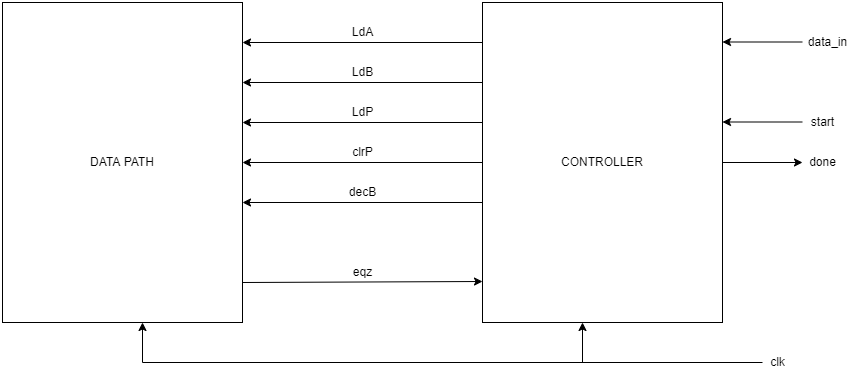

The diagram above was exported from draw.io. Its source (the exported page's mxGraphModel, read from the mxfile embedded in the PNG):
<mxGraphModel dx="1038" dy="521" grid="1" gridSize="10" guides="1" tooltips="1" connect="1" arrows="1" fold="1" page="1" pageScale="1" pageWidth="1169" pageHeight="1654" math="0" shadow="0">
  <root>
    <mxCell id="0" />
    <mxCell id="1" parent="0" />
    <mxCell id="psxwubCbsWi73lncvSd8-1" value="CONTROLLER" style="rounded=0;whiteSpace=wrap;html=1;" vertex="1" parent="1">
      <mxGeometry x="640" y="200" width="240" height="320" as="geometry" />
    </mxCell>
    <mxCell id="psxwubCbsWi73lncvSd8-2" value="DATA PATH" style="rounded=0;whiteSpace=wrap;html=1;" vertex="1" parent="1">
      <mxGeometry x="160" y="200" width="240" height="320" as="geometry" />
    </mxCell>
    <mxCell id="psxwubCbsWi73lncvSd8-8" value="" style="endArrow=classic;html=1;rounded=0;" edge="1" parent="1">
      <mxGeometry width="50" height="50" relative="1" as="geometry">
        <mxPoint x="920" y="560" as="sourcePoint" />
        <mxPoint x="300" y="520" as="targetPoint" />
        <Array as="points">
          <mxPoint x="300" y="560" />
        </Array>
      </mxGeometry>
    </mxCell>
    <mxCell id="psxwubCbsWi73lncvSd8-9" value="" style="endArrow=classic;html=1;rounded=0;" edge="1" parent="1">
      <mxGeometry width="50" height="50" relative="1" as="geometry">
        <mxPoint x="880" y="360" as="sourcePoint" />
        <mxPoint x="960" y="360" as="targetPoint" />
      </mxGeometry>
    </mxCell>
    <mxCell id="psxwubCbsWi73lncvSd8-10" value="" style="endArrow=classic;html=1;rounded=0;" edge="1" parent="1">
      <mxGeometry width="50" height="50" relative="1" as="geometry">
        <mxPoint x="960" y="319.5" as="sourcePoint" />
        <mxPoint x="880" y="319.5" as="targetPoint" />
      </mxGeometry>
    </mxCell>
    <mxCell id="psxwubCbsWi73lncvSd8-11" value="" style="endArrow=classic;html=1;rounded=0;" edge="1" parent="1">
      <mxGeometry width="50" height="50" relative="1" as="geometry">
        <mxPoint x="960" y="239.5" as="sourcePoint" />
        <mxPoint x="880" y="239.5" as="targetPoint" />
      </mxGeometry>
    </mxCell>
    <mxCell id="psxwubCbsWi73lncvSd8-12" value="" style="endArrow=classic;html=1;rounded=0;" edge="1" parent="1">
      <mxGeometry width="50" height="50" relative="1" as="geometry">
        <mxPoint x="400" y="480" as="sourcePoint" />
        <mxPoint x="640" y="479" as="targetPoint" />
      </mxGeometry>
    </mxCell>
    <mxCell id="psxwubCbsWi73lncvSd8-13" value="" style="endArrow=classic;html=1;rounded=0;" edge="1" parent="1">
      <mxGeometry width="50" height="50" relative="1" as="geometry">
        <mxPoint x="640" y="400" as="sourcePoint" />
        <mxPoint x="400" y="400" as="targetPoint" />
      </mxGeometry>
    </mxCell>
    <mxCell id="psxwubCbsWi73lncvSd8-14" value="" style="endArrow=classic;html=1;rounded=0;" edge="1" parent="1">
      <mxGeometry width="50" height="50" relative="1" as="geometry">
        <mxPoint x="640" y="360" as="sourcePoint" />
        <mxPoint x="400" y="360" as="targetPoint" />
      </mxGeometry>
    </mxCell>
    <mxCell id="psxwubCbsWi73lncvSd8-15" value="" style="endArrow=classic;html=1;rounded=0;" edge="1" parent="1">
      <mxGeometry width="50" height="50" relative="1" as="geometry">
        <mxPoint x="640" y="320" as="sourcePoint" />
        <mxPoint x="400" y="320" as="targetPoint" />
      </mxGeometry>
    </mxCell>
    <mxCell id="psxwubCbsWi73lncvSd8-16" value="" style="endArrow=classic;html=1;rounded=0;" edge="1" parent="1">
      <mxGeometry width="50" height="50" relative="1" as="geometry">
        <mxPoint x="640" y="280" as="sourcePoint" />
        <mxPoint x="400" y="280" as="targetPoint" />
      </mxGeometry>
    </mxCell>
    <mxCell id="psxwubCbsWi73lncvSd8-17" value="" style="endArrow=classic;html=1;rounded=0;" edge="1" parent="1">
      <mxGeometry width="50" height="50" relative="1" as="geometry">
        <mxPoint x="640" y="240" as="sourcePoint" />
        <mxPoint x="400" y="240" as="targetPoint" />
      </mxGeometry>
    </mxCell>
    <mxCell id="psxwubCbsWi73lncvSd8-18" value="" style="endArrow=classic;html=1;rounded=0;" edge="1" parent="1">
      <mxGeometry width="50" height="50" relative="1" as="geometry">
        <mxPoint x="740" y="560" as="sourcePoint" />
        <mxPoint x="740" y="520" as="targetPoint" />
      </mxGeometry>
    </mxCell>
    <mxCell id="psxwubCbsWi73lncvSd8-19" value="LdA" style="text;html=1;align=center;verticalAlign=middle;resizable=0;points=[];autosize=1;strokeColor=none;fillColor=none;" vertex="1" parent="1">
      <mxGeometry x="500" y="220" width="40" height="20" as="geometry" />
    </mxCell>
    <mxCell id="psxwubCbsWi73lncvSd8-20" value="LdB" style="text;html=1;align=center;verticalAlign=middle;resizable=0;points=[];autosize=1;strokeColor=none;fillColor=none;" vertex="1" parent="1">
      <mxGeometry x="500" y="260" width="40" height="20" as="geometry" />
    </mxCell>
    <mxCell id="psxwubCbsWi73lncvSd8-21" value="LdP" style="text;html=1;align=center;verticalAlign=middle;resizable=0;points=[];autosize=1;strokeColor=none;fillColor=none;" vertex="1" parent="1">
      <mxGeometry x="500" y="300" width="40" height="20" as="geometry" />
    </mxCell>
    <mxCell id="psxwubCbsWi73lncvSd8-22" value="clrP" style="text;html=1;align=center;verticalAlign=middle;resizable=0;points=[];autosize=1;strokeColor=none;fillColor=none;" vertex="1" parent="1">
      <mxGeometry x="500" y="340" width="40" height="20" as="geometry" />
    </mxCell>
    <mxCell id="psxwubCbsWi73lncvSd8-23" value="decB" style="text;html=1;align=center;verticalAlign=middle;resizable=0;points=[];autosize=1;strokeColor=none;fillColor=none;" vertex="1" parent="1">
      <mxGeometry x="500" y="380" width="40" height="20" as="geometry" />
    </mxCell>
    <mxCell id="psxwubCbsWi73lncvSd8-24" value="eqz" style="text;html=1;align=center;verticalAlign=middle;resizable=0;points=[];autosize=1;strokeColor=none;fillColor=none;" vertex="1" parent="1">
      <mxGeometry x="505" y="460" width="30" height="20" as="geometry" />
    </mxCell>
    <mxCell id="psxwubCbsWi73lncvSd8-25" value="data_in" style="text;html=1;align=center;verticalAlign=middle;resizable=0;points=[];autosize=1;strokeColor=none;fillColor=none;" vertex="1" parent="1">
      <mxGeometry x="960" y="230" width="50" height="20" as="geometry" />
    </mxCell>
    <mxCell id="psxwubCbsWi73lncvSd8-27" value="start" style="text;html=1;align=center;verticalAlign=middle;resizable=0;points=[];autosize=1;strokeColor=none;fillColor=none;" vertex="1" parent="1">
      <mxGeometry x="960" y="310" width="40" height="20" as="geometry" />
    </mxCell>
    <mxCell id="psxwubCbsWi73lncvSd8-28" value="done" style="text;html=1;align=center;verticalAlign=middle;resizable=0;points=[];autosize=1;strokeColor=none;fillColor=none;" vertex="1" parent="1">
      <mxGeometry x="960" y="350" width="40" height="20" as="geometry" />
    </mxCell>
    <mxCell id="psxwubCbsWi73lncvSd8-29" value="clk" style="text;html=1;align=center;verticalAlign=middle;resizable=0;points=[];autosize=1;strokeColor=none;fillColor=none;" vertex="1" parent="1">
      <mxGeometry x="920" y="550" width="30" height="20" as="geometry" />
    </mxCell>
  </root>
</mxGraphModel>